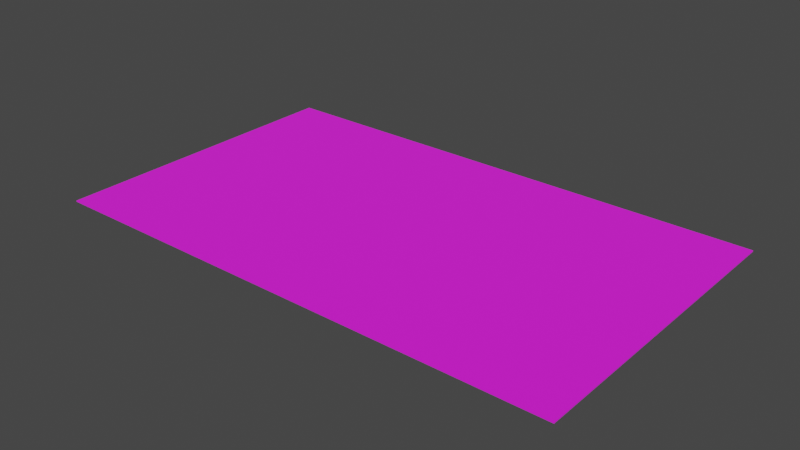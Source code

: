 # Source: Card.blend  (saved by Blender 2.82.7; exported with 4.5.12 LTS)
import bpy
from mathutils import Matrix  # noqa: F401  (used for matrix-valued properties, if any)

bpy.ops.wm.read_factory_settings(use_empty=True)
scene = bpy.context.scene
scene.name = 'Scene'

# ---- collections
col_collection = bpy.data.collections.new('Collection'); scene.collection.children.link(col_collection)

# ---- images (referenced by path relative to the original .blend; pixels are not part of the script)
import os
ASSET_DIR = os.environ.get("B2B_ASSET_DIR", "")  # directory of the original .blend (textures are referenced by path, not embedded)
HERE = os.path.dirname(os.path.abspath(__file__))  # packed textures are extracted next to this script under _unpacked/

def load_image(name, relpath, width, height, colorspace="sRGB"):
    """Load a texture the original file referenced (path relative to the .blend, or extracted next to this script)."""
    p = next((c for c in (os.path.join(HERE, relpath), os.path.join(ASSET_DIR, relpath)) if relpath and os.path.exists(c)), "")
    if p:
        img = bpy.data.images.load(p, check_existing=True)
        img.name = name
    else:  # same state as the original file: an image datablock whose file is absent (Cycles renders it pink)
        img = bpy.data.images.new(name, width, height)
        img.source = "FILE"
        img.filepath = "//" + (relpath or name)
    img.colorspace_settings.name = colorspace
    return img
img_new_cards_choice_card_front_new_png = load_image('New Cards Choice Card Front New.png', 'Card PNG/New Cards Choice Card Front New.png', 1024, 1024, 'sRGB')
img_choice_card_back_new_png = load_image('Choice Card Back New.png', 'Card PNG/Choice Card Back New.png', 1024, 1024, 'sRGB')

# ---- materials (node trees are filled in below, after node groups)
mat_material = bpy.data.materials.new('Material')
mat_material.alpha_threshold = 0.0
mat_material.use_transparent_shadow = False
mat_material.preview_render_type = 'FLAT'
mat_material.line_color = (0.0, 0.0, 0.0, 1.0)
mat_material_001 = bpy.data.materials.new('Material.001')
mat_material_001.use_transparent_shadow = False

# ---- material node trees
mat_material.use_nodes = True; mat_material.node_tree.nodes.clear()
_N = mat_material.node_tree.nodes; _L = mat_material.node_tree.links
n0 = _N.new('ShaderNodeOutputMaterial'); n0.name = 'Material Output'; n0.location = (300, 300)
n1 = _N.new('ShaderNodeBsdfPrincipled'); n1.name = 'Principled BSDF'; n1.location = (-40, 251)
n1.distribution = 'GGX'
n1.subsurface_method = 'BURLEY'
n1.inputs[2].default_value = 0.9773
n1.inputs[3].default_value = 1.55
n1.inputs[27].default_value = (0.0, 0.0, 0.0, 1.0)
n1.inputs[28].default_value = 1.0
n2 = _N.new('ShaderNodeTexImage'); n2.name = 'Image Texture'; n2.location = (-649, 106)
n2.image = img_new_cards_choice_card_front_new_png
_L.new(n1.outputs[0], n0.inputs[0])
_L.new(n2.outputs[0], n1.inputs[0])
n0.is_active_output = True
mat_material_001.use_nodes = True; mat_material_001.node_tree.nodes.clear()
_N = mat_material_001.node_tree.nodes; _L = mat_material_001.node_tree.links
n0 = _N.new('ShaderNodeOutputMaterial'); n0.name = 'Material Output'; n0.location = (346, 280)
n1 = _N.new('ShaderNodeBsdfPrincipled'); n1.name = 'Principled BSDF'; n1.location = (56, 280)
n1.distribution = 'GGX'
n1.subsurface_method = 'BURLEY'
n1.inputs[2].default_value = 0.7955
n1.inputs[3].default_value = 1.45
n1.inputs[27].default_value = (0.0, 0.0, 0.0, 1.0)
n1.inputs[28].default_value = 1.0
n2 = _N.new('ShaderNodeTexImage'); n2.name = 'Image Texture'; n2.location = (-447, 107)
n2.image = img_choice_card_back_new_png
n3 = _N.new('ShaderNodeUVMap'); n3.name = 'UV Map'; n3.location = (-982, 78)
n4 = _N.new('ShaderNodeMapping'); n4.name = 'Mapping'; n4.location = (-748, 124)
n4.inputs[2].default_value = (0.0, 3.142, 0.0)
_L.new(n1.outputs[0], n0.inputs[0])
_L.new(n2.outputs[0], n1.inputs[0])
_L.new(n3.outputs[0], n4.inputs[0])
_L.new(n4.outputs[0], n2.inputs[0])
n0.is_active_output = True

# ---- world
world_world = bpy.data.worlds.new('World'); scene.world = world_world
world_world.use_nodes = True; world_world.node_tree.nodes.clear()
_N = world_world.node_tree.nodes; _L = world_world.node_tree.links
n0 = _N.new('ShaderNodeOutputWorld'); n0.name = 'World Output'; n0.location = (300, 300)
n1 = _N.new('ShaderNodeBackground'); n1.name = 'Background'; n1.location = (10, 300)
n1.inputs[0].default_value = (0.05088, 0.05088, 0.05088, 1.0)
_L.new(n1.outputs[0], n0.inputs[0])
n0.is_active_output = True
world_world.color = (0.05088, 0.05088, 0.05088)
world_world.use_sun_shadow = False
world_world.sun_shadow_jitter_overblur = 0.0

# ---- meshes
me_plane_004 = bpy.data.meshes.new('Plane.004')
me_plane_004.from_pydata([(0.9407, 0.5565, 0.07066), (-0.9401, 0.5575, 0.07066), (0.9401, -0.5575, 0.07066), (-0.9407, -0.5565, 0.07066), (0.9401, -0.5575, 0.06686), (0.9407, 0.5565, 0.06686), (-0.9401, 0.5575, 0.06686), (-0.9407, -0.5565, 0.06686)], [], [(0, 2, 3, 1), (5, 6, 7, 4), (1, 3, 7, 6), (2, 0, 5, 4), (3, 2, 4, 7), (0, 1, 6, 5)])
me_plane_004.polygons.foreach_set('material_index', [0, 1, 0, 0, 0, 0])
_uv = me_plane_004.uv_layers.new(name='UVMap')
_uv.uv.foreach_set('vector', [0.9999, 0.9999, 0.9999, 9.998e-05, 9.998e-05, 0.0001001, 0.0001001, 0.9999, 0.9999, 0.9999, 0.0001001, 0.9999, 9.998e-05, 0.0001001, 0.9999, 9.998e-05, 0.0001001, 0.9999, 9.998e-05, 0.0001001, 9.998e-05, 0.0001001, 0.0001001, 0.9999, 0.9999, 9.998e-05, 0.9999, 0.9999, 0.9999, 0.9999, 0.9999, 9.998e-05, 9.998e-05, 0.0001001, 0.9999, 9.998e-05, 0.9999, 9.998e-05, 9.998e-05, 0.0001001, 0.9999, 0.9999, 0.0001001, 0.9999, 0.0001001, 0.9999, 0.9999, 0.9999])
me_plane_004.materials.append(mat_material)
me_plane_004.materials.append(mat_material_001)
me_plane_004.use_remesh_fix_poles = True
me_plane_004.use_remesh_preserve_attributes = False
me_plane_004.use_mirror_vertex_groups = False
me_plane_004.update()

# ---- objects
ob_card_2 = bpy.data.objects.new('Card 2', me_plane_004)

# ---- transforms, parenting, visibility, modifiers, constraints
ob_card_2.location = (0.0, 0.0, 0.0)
ob_card_2.lineart.crease_threshold = 0.0

# ---- collection membership
col_collection.objects.link(ob_card_2)

# ---- scene / render settings (as saved in the file)
scene.frame_start = 1; scene.frame_end = 50; scene.frame_set(13)
scene.render.engine = 'BLENDER_EEVEE_NEXT'
scene.render.image_settings.file_format = 'FFMPEG'
scene.render.image_settings.color_mode = 'RGB'
scene.cycles.use_denoising = False
scene.cycles.samples = 128
scene.cycles.sampling_pattern = 'TABULATED_SOBOL'
scene.cycles.use_adaptive_sampling = False
scene.cycles.use_light_tree = False
scene.view_settings.view_transform = 'Filmic'
bpy.context.view_layer.update()

# ---- added for rendering (the .blend has no active camera and no usable light): camera, sun
cam_auto = bpy.data.cameras.new('AutoCamera')
cam_auto.lens = 50.0
cam_auto.sensor_width = 36.0
cam_auto.clip_end = 1000.0
ob_auto_camera = bpy.data.objects.new('AutoCamera', cam_auto)
scene.collection.objects.link(ob_auto_camera)
ob_auto_camera.location = (2.02338, -2.42805, 1.68746)
ob_auto_camera.rotation_euler = (1.09748, -7.21219e-08, 0.694738)
scene.camera = ob_auto_camera
light_auto_sun = bpy.data.lights.new('AutoSun', 'SUN')
light_auto_sun.energy = 3.0
light_auto_sun.angle = 0.0523599
ob_auto_sun = bpy.data.objects.new('AutoSun', light_auto_sun)
scene.collection.objects.link(ob_auto_sun)
ob_auto_sun.rotation_euler = (0.872665, 0.174533, 0.523599)
bpy.context.view_layer.update()
